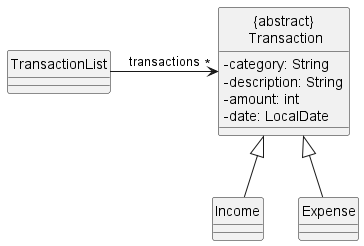

The diagram above was rendered by PlantUML. Its source (embedded in the PNG):
@startuml
'https://plantuml.com/sequence-diagram

hide circle
skinparam classAttributeIconSize 0

class TransactionList {
}

class "{abstract}\n Transaction"{
    - category: String
    - description: String
    - amount: int
    - date: LocalDate
}

class Income {
}

class Expense {
}


Income -up-|> "{abstract}\n Transaction"
Expense -up-|> "{abstract}\n Transaction"

TransactionList -> "*" "{abstract}\n Transaction" : transactions
@enduml